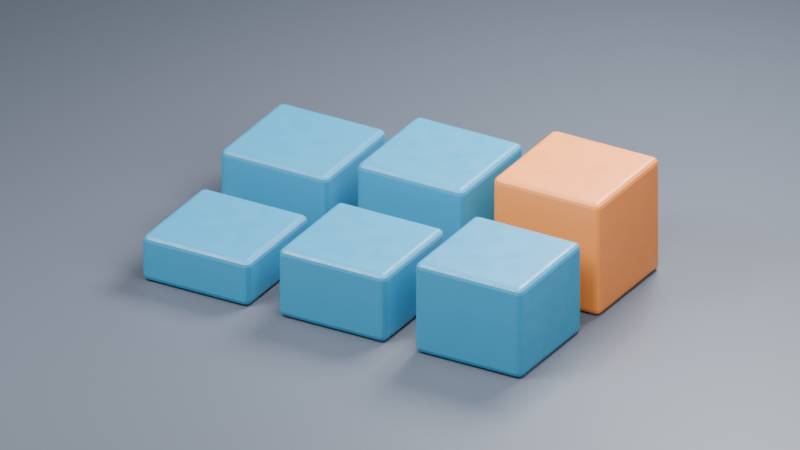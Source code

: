 # Source: presentoir_plans.blend  (saved by Blender 5.3.31; exported with 4.5.12 LTS)
import bpy
from mathutils import Matrix  # noqa: F401  (used for matrix-valued properties, if any)

bpy.ops.wm.read_factory_settings(use_empty=True)
scene = bpy.context.scene
scene.name = 'SC_Presentoir'

# ---- collections
col_col_studio = bpy.data.collections.new('COL_Studio'); scene.collection.children.link(col_col_studio)
col_col_presentoir = bpy.data.collections.new('COL_Presentoir'); scene.collection.children.link(col_col_presentoir)
col_col_plans = bpy.data.collections.new('COL_Plans'); scene.collection.children.link(col_col_plans)

# ---- materials (node trees are filled in below, after node groups)
mat_mat_fond = bpy.data.materials.new('MAT_Fond')
mat_mat_fond.diffuse_color = (0.085, 0.1, 0.13, 1.0)
mat_mat_ceramique_bleue = bpy.data.materials.new('MAT_Ceramique_Bleue')
mat_mat_ceramique_bleue.diffuse_color = (0.025, 0.25, 0.44, 1.0)
mat_mat_ceramique_ocre = bpy.data.materials.new('MAT_Ceramique_Ocre')
mat_mat_ceramique_ocre.diffuse_color = (0.78, 0.24, 0.05, 1.0)

# ---- material node trees
mat_mat_fond.use_nodes = True; mat_mat_fond.node_tree.nodes.clear()
_N = mat_mat_fond.node_tree.nodes; _L = mat_mat_fond.node_tree.links
n0 = _N.new('ShaderNodeBsdfPrincipled'); n0.name = 'Principled BSDF'; n0.location = (-200, 100)
n0.inputs[0].default_value = (0.085, 0.1, 0.13, 1.0)
n0.inputs[10].default_value = 0.005
n1 = _N.new('ShaderNodeOutputMaterial'); n1.name = 'Material Output'; n1.location = (200, 100)
_L.new(n0.outputs[0], n1.inputs[0])
n1.is_active_output = True
mat_mat_ceramique_bleue.use_nodes = True; mat_mat_ceramique_bleue.node_tree.nodes.clear()
_N = mat_mat_ceramique_bleue.node_tree.nodes; _L = mat_mat_ceramique_bleue.node_tree.links
n0 = _N.new('ShaderNodeBsdfPrincipled'); n0.name = 'Principled BSDF'; n0.location = (-200, 100)
n0.inputs[0].default_value = (0.025, 0.25, 0.44, 1.0)
n0.inputs[10].default_value = 0.005
n1 = _N.new('ShaderNodeOutputMaterial'); n1.name = 'Material Output'; n1.location = (200, 100)
n2 = _N.new('ShaderNodeTexNoise'); n2.name = 'Noise Texture'; n2.location = (-650, 20)
n2.width = 160
n3 = _N.new('ShaderNodeMapRange'); n3.name = 'Map Range'; n3.location = (-340, 20)
n3.inputs[3].default_value = 0.25
n3.inputs[4].default_value = 0.65
_L.new(n0.outputs[0], n1.inputs[0])
_L.new(n2.outputs[0], n3.inputs[0])
_L.new(n3.outputs[0], n0.inputs[2])
n1.is_active_output = True
mat_mat_ceramique_ocre.use_nodes = True; mat_mat_ceramique_ocre.node_tree.nodes.clear()
_N = mat_mat_ceramique_ocre.node_tree.nodes; _L = mat_mat_ceramique_ocre.node_tree.links
n0 = _N.new('ShaderNodeBsdfPrincipled'); n0.name = 'Principled BSDF'; n0.location = (-200, 100)
n0.inputs[0].default_value = (0.78, 0.24, 0.05, 1.0)
n0.inputs[10].default_value = 0.005
n1 = _N.new('ShaderNodeOutputMaterial'); n1.name = 'Material Output'; n1.location = (200, 100)
n2 = _N.new('ShaderNodeTexNoise'); n2.name = 'Noise Texture'; n2.location = (-650, 20)
n2.width = 160
n3 = _N.new('ShaderNodeMapRange'); n3.name = 'Map Range'; n3.location = (-340, 20)
n3.inputs[3].default_value = 0.25
n3.inputs[4].default_value = 0.65
_L.new(n0.outputs[0], n1.inputs[0])
_L.new(n2.outputs[0], n3.inputs[0])
_L.new(n3.outputs[0], n0.inputs[2])
n1.is_active_output = True

# ---- cameras
cam_ca_presentoir = bpy.data.cameras.new('CA_Presentoir')
cam_ca_presentoir.type = 'ORTHO'
cam_ca_presentoir.clip_end = 200.0
cam_ca_presentoir.ortho_scale = 5.7
cam_plan_010 = bpy.data.cameras.new('PLAN_010')
cam_plan_010.type = 'ORTHO'
cam_plan_010.ortho_scale = 5.7
cam_plan_020 = bpy.data.cameras.new('PLAN_020')
cam_plan_020.type = 'ORTHO'
cam_plan_020.ortho_scale = 2.2

# ---- lights
light_la_principale = bpy.data.lights.new('LA_Principale', 'AREA')
light_la_principale.energy = 870.0
light_la_principale.size = 3.0
light_la_appoint = bpy.data.lights.new('LA_Appoint', 'AREA')
light_la_appoint.energy = 380.0
light_la_appoint.size = 4.0
light_la_contour = bpy.data.lights.new('LA_Contour', 'AREA')
light_la_contour.energy = 900.0
light_la_contour.size = 3.0

# ---- meshes
me_me_fond = bpy.data.meshes.new('ME_Fond')
me_me_fond.from_pydata([(-8.0, -8.0, -8.0), (-8.0, -8.0, 8.0), (-8.0, 8.0, -8.0), (-8.0, 8.0, 8.0), (8.0, -8.0, -8.0), (8.0, -8.0, 8.0), (8.0, 8.0, -8.0), (8.0, 8.0, 8.0)], [], [(0, 1, 3, 2), (2, 3, 7, 6), (6, 7, 5, 4), (4, 5, 1, 0), (2, 6, 4, 0), (7, 3, 1, 5)])
_uv = me_me_fond.uv_layers.new(name='UVMap')
_uv.uv.foreach_set('vector', [0.375, 0.0, 0.625, 0.0, 0.625, 0.25, 0.375, 0.25, 0.375, 0.25, 0.625, 0.25, 0.625, 0.5, 0.375, 0.5, 0.375, 0.5, 0.625, 0.5, 0.625, 0.75, 0.375, 0.75, 0.375, 0.75, 0.625, 0.75, 0.625, 1.0, 0.375, 1.0, 0.125, 0.5, 0.375, 0.5, 0.375, 0.75, 0.125, 0.75, 0.625, 0.5, 0.875, 0.5, 0.875, 0.75, 0.625, 0.75])
me_me_fond.materials.append(mat_mat_fond)
me_me_fond.update()
me_geo_bloc_1_1 = bpy.data.meshes.new('GEO_Bloc_1_1')
me_geo_bloc_1_1.from_pydata([(-0.44, -0.44, 0.0), (0.44, -0.44, 0.0), (0.44, 0.44, 0.0), (-0.44, 0.44, 0.0), (-0.44, -0.44, 0.36), (0.44, -0.44, 0.36), (0.44, 0.44, 0.36), (-0.44, 0.44, 0.36)], [], [(3, 2, 1, 0), (4, 5, 6, 7), (0, 1, 5, 4), (1, 2, 6, 5), (2, 3, 7, 6), (3, 0, 4, 7)])
me_geo_bloc_1_1.materials.append(mat_mat_ceramique_bleue)
me_geo_bloc_1_1.update()
me_geo_bloc_1_2 = bpy.data.meshes.new('GEO_Bloc_1_2')
me_geo_bloc_1_2.from_pydata([(-0.44, -0.44, 0.0), (0.44, -0.44, 0.0), (0.44, 0.44, 0.0), (-0.44, 0.44, 0.0), (-0.44, -0.44, 0.54), (0.44, -0.44, 0.54), (0.44, 0.44, 0.54), (-0.44, 0.44, 0.54)], [], [(3, 2, 1, 0), (4, 5, 6, 7), (0, 1, 5, 4), (1, 2, 6, 5), (2, 3, 7, 6), (3, 0, 4, 7)])
me_geo_bloc_1_2.materials.append(mat_mat_ceramique_bleue)
me_geo_bloc_1_2.update()
me_geo_bloc_1_3 = bpy.data.meshes.new('GEO_Bloc_1_3')
me_geo_bloc_1_3.from_pydata([(-0.44, -0.44, 0.0), (0.44, -0.44, 0.0), (0.44, 0.44, 0.0), (-0.44, 0.44, 0.0), (-0.44, -0.44, 0.72), (0.44, -0.44, 0.72), (0.44, 0.44, 0.72), (-0.44, 0.44, 0.72)], [], [(3, 2, 1, 0), (4, 5, 6, 7), (0, 1, 5, 4), (1, 2, 6, 5), (2, 3, 7, 6), (3, 0, 4, 7)])
me_geo_bloc_1_3.materials.append(mat_mat_ceramique_bleue)
me_geo_bloc_1_3.update()
me_geo_bloc_2_1 = bpy.data.meshes.new('GEO_Bloc_2_1')
me_geo_bloc_2_1.from_pydata([(-0.44, -0.44, 0.0), (0.44, -0.44, 0.0), (0.44, 0.44, 0.0), (-0.44, 0.44, 0.0), (-0.44, -0.44, 0.54), (0.44, -0.44, 0.54), (0.44, 0.44, 0.54), (-0.44, 0.44, 0.54)], [], [(3, 2, 1, 0), (4, 5, 6, 7), (0, 1, 5, 4), (1, 2, 6, 5), (2, 3, 7, 6), (3, 0, 4, 7)])
me_geo_bloc_2_1.materials.append(mat_mat_ceramique_bleue)
me_geo_bloc_2_1.update()
me_geo_bloc_2_2 = bpy.data.meshes.new('GEO_Bloc_2_2')
me_geo_bloc_2_2.from_pydata([(-0.44, -0.44, 0.0), (0.44, -0.44, 0.0), (0.44, 0.44, 0.0), (-0.44, 0.44, 0.0), (-0.44, -0.44, 0.72), (0.44, -0.44, 0.72), (0.44, 0.44, 0.72), (-0.44, 0.44, 0.72)], [], [(3, 2, 1, 0), (4, 5, 6, 7), (0, 1, 5, 4), (1, 2, 6, 5), (2, 3, 7, 6), (3, 0, 4, 7)])
me_geo_bloc_2_2.materials.append(mat_mat_ceramique_bleue)
me_geo_bloc_2_2.update()
me_geo_bloc_2_3 = bpy.data.meshes.new('GEO_Bloc_2_3')
me_geo_bloc_2_3.from_pydata([(-0.44, -0.44, 0.0), (0.44, -0.44, 0.0), (0.44, 0.44, 0.0), (-0.44, 0.44, 0.0), (-0.44, -0.44, 0.9), (0.44, -0.44, 0.9), (0.44, 0.44, 0.9), (-0.44, 0.44, 0.9)], [], [(3, 2, 1, 0), (4, 5, 6, 7), (0, 1, 5, 4), (1, 2, 6, 5), (2, 3, 7, 6), (3, 0, 4, 7)])
me_geo_bloc_2_3.materials.append(mat_mat_ceramique_ocre)
me_geo_bloc_2_3.update()

# ---- objects
ob_geo_fond = bpy.data.objects.new('GEO_Fond', me_me_fond)
ob_cam_presentoir = bpy.data.objects.new('CAM_Presentoir', cam_ca_presentoir)
ob_lgt_principale = bpy.data.objects.new('LGT_Principale', light_la_principale)
ob_lgt_appoint = bpy.data.objects.new('LGT_Appoint', light_la_appoint)
ob_lgt_contour = bpy.data.objects.new('LGT_Contour', light_la_contour)
ob_geo_bloc_1_1 = bpy.data.objects.new('GEO_Bloc_1_1', me_geo_bloc_1_1)
ob_geo_bloc_1_2 = bpy.data.objects.new('GEO_Bloc_1_2', me_geo_bloc_1_2)
ob_geo_bloc_1_3 = bpy.data.objects.new('GEO_Bloc_1_3', me_geo_bloc_1_3)
ob_geo_bloc_2_1 = bpy.data.objects.new('GEO_Bloc_2_1', me_geo_bloc_2_1)
ob_geo_bloc_2_2 = bpy.data.objects.new('GEO_Bloc_2_2', me_geo_bloc_2_2)
ob_geo_bloc_2_3 = bpy.data.objects.new('GEO_Bloc_2_3', me_geo_bloc_2_3)
ob_plan_010 = bpy.data.objects.new('PLAN_010', cam_plan_010)
ob_plan_020 = bpy.data.objects.new('PLAN_020', cam_plan_020)

# ---- transforms, parenting, visibility, modifiers, constraints
ob_geo_fond.location = (0.0, 0.0, -0.12)
ob_geo_fond.scale = (1.0, 1.0, 0.015)
ob_cam_presentoir.location = (4.1, -6.6, 4.7)
ob_cam_presentoir.rotation_euler = (1.086, 1.379e-08, 0.5213)
ob_lgt_principale.location = (-3.0, -4.0, 6.0)
ob_lgt_principale.rotation_euler = (0.7336, -3.887e-08, -0.588)
ob_lgt_appoint.location = (3.0, -1.0, 4.0)
ob_lgt_appoint.rotation_euler = (0.6978, -1.456e-08, 1.107)
ob_lgt_contour.location = (1.0, 4.0, 5.0)
ob_lgt_contour.rotation_euler = (0.6293, 4.285e-08, 2.863)
ob_geo_bloc_1_1.location = (-1.12, 0.0, 0.0)
_m = ob_geo_bloc_1_1.modifiers.new('Reflets sur les arêtes', 'BEVEL')
_m.width = 0.045
_m.width_pct = 0.045
_m.segments = 3
ob_geo_bloc_1_2.location = (0.0, 0.0, 0.0)
_m = ob_geo_bloc_1_2.modifiers.new('Reflets sur les arêtes', 'BEVEL')
_m.width = 0.045
_m.width_pct = 0.045
_m.segments = 3
ob_geo_bloc_1_3.location = (1.12, 0.0, 0.0)
_m = ob_geo_bloc_1_3.modifiers.new('Reflets sur les arêtes', 'BEVEL')
_m.width = 0.045
_m.width_pct = 0.045
_m.segments = 3
ob_geo_bloc_2_1.location = (-1.12, 1.12, 0.0)
_m = ob_geo_bloc_2_1.modifiers.new('Reflets sur les arêtes', 'BEVEL')
_m.width = 0.045
_m.width_pct = 0.045
_m.segments = 3
ob_geo_bloc_2_2.location = (0.0, 1.12, 0.0)
_m = ob_geo_bloc_2_2.modifiers.new('Reflets sur les arêtes', 'BEVEL')
_m.width = 0.045
_m.width_pct = 0.045
_m.segments = 3
ob_geo_bloc_2_3.location = (1.12, 1.12, 0.0)
_m = ob_geo_bloc_2_3.modifiers.new('Reflets sur les arêtes', 'BEVEL')
_m.width = 0.045
_m.width_pct = 0.045
_m.segments = 3
ob_plan_010.location = (4.1, -6.6, 4.7)
ob_plan_010.rotation_euler = (1.09, 2.053e-08, 0.5207)
ob_plan_020.location = (2.9, -2.8, 2.4)
ob_plan_020.rotation_euler = (1.159, 2.491e-08, 0.4262)

# ---- collection membership
col_col_studio.objects.link(ob_geo_fond)
col_col_studio.objects.link(ob_cam_presentoir)
col_col_studio.objects.link(ob_lgt_principale)
col_col_studio.objects.link(ob_lgt_appoint)
col_col_studio.objects.link(ob_lgt_contour)
col_col_presentoir.objects.link(ob_geo_bloc_1_1)
col_col_presentoir.objects.link(ob_geo_bloc_1_2)
col_col_presentoir.objects.link(ob_geo_bloc_1_3)
col_col_presentoir.objects.link(ob_geo_bloc_2_1)
col_col_presentoir.objects.link(ob_geo_bloc_2_2)
col_col_presentoir.objects.link(ob_geo_bloc_2_3)
col_col_plans.objects.link(ob_plan_010)
col_col_plans.objects.link(ob_plan_020)

# ---- scene / render settings (as saved in the file)
scene.camera = ob_plan_010
scene.frame_start = 1; scene.frame_end = 48; scene.frame_set(1)
scene.render.engine = 'CYCLES'
scene.render.resolution_x = 640
scene.render.resolution_y = 360
scene.render.bake_bias = 0.0
scene.render.bake_samples = 0
scene.render.compositor_device = 'GPU'
scene.cycles.samples = 16
scene.eevee.use_volume_custom_range = False
scene.eevee.fast_gi_thickness_near = 0.1
scene.eevee.fast_gi_thickness_far = 0.0
scene.eevee.ray_tracing_options.screen_trace_thickness = 0.1
bpy.context.view_layer.update()
